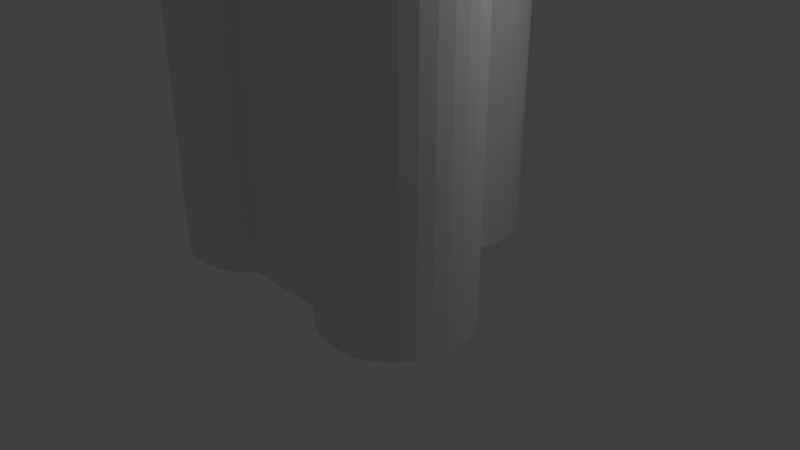 # Source: battery-holder-for-led-ballon.blend  (saved by Blender 2.79.0; exported with 4.5.12 LTS)
import bpy
from mathutils import Matrix  # noqa: F401  (used for matrix-valued properties, if any)

bpy.ops.wm.read_factory_settings(use_empty=True)
scene = bpy.context.scene
scene.name = 'Scene'

# ---- collections
col_collection_1 = bpy.data.collections.new('Collection 1'); scene.collection.children.link(col_collection_1)
col_collection_2 = bpy.data.collections.new('Collection 2'); scene.collection.children.link(col_collection_2)
col_collection_2.hide_render = True
col_collection_2.hide_viewport = True
col_collection_3 = bpy.data.collections.new('Collection 3'); scene.collection.children.link(col_collection_3)
col_collection_3.hide_render = True
col_collection_3.hide_viewport = True

# ---- world
world_world = bpy.data.worlds.new('World'); scene.world = world_world
world_world.color = (0.05088, 0.05088, 0.05088)
world_world.use_sun_shadow = False
world_world.sun_shadow_jitter_overblur = 0.0
world_world.cycles.sampling_method = 'MANUAL'

# ---- cameras
cam_camera = bpy.data.cameras.new('Camera')
cam_camera.clip_end = 100.0
cam_camera.lens = 35.0
cam_camera.sensor_width = 32.0
cam_camera.sensor_height = 18.0
cam_camera.ortho_scale = 7.314
cam_camera.dof.focus_distance = 0.0
cam_camera.dof.aperture_fstop = 128.0

# ---- lights
light_lamp = bpy.data.lights.new('Lamp', 'POINT')
light_lamp.transmission_factor = 0.0
light_lamp.cutoff_distance = 30.0
light_lamp.energy = 100.0
light_lamp.shadow_buffer_clip_start = 1.001
light_lamp.shadow_soft_size = 0.1
light_lamp.shadow_maximum_resolution = 0.006
light_lamp.use_absolute_resolution = True

# ---- meshes
me_circle_002 = bpy.data.meshes.new('Circle.002')
me_circle_002.from_pydata([(0.0, 3.013, 0.0), (-0.1951, 2.994, 0.0), (-0.3827, 2.937, 0.0), (-0.5556, 2.845, 0.0), (-0.7071, 2.72, 0.0), (-0.8315, 2.569, 0.0), (-0.9239, 2.396, 0.0), (-0.9808, 2.208, 0.0), (-1.0, 2.013, 0.0), (-0.9808, 1.818, 0.0), (-0.9239, 1.631, 0.0), (-0.8315, 1.458, 0.0), (-0.7071, 1.306, 0.0), (-0.5556, 1.182, 0.0), (-0.3827, 1.089, 0.0), (-0.1951, 1.032, 0.0), (3.258e-07, 1.013, 0.0), (0.1951, 1.032, 0.0), (0.3827, 1.089, 0.0), (0.5556, 1.182, 0.0), (0.7071, 1.306, 0.0), (0.8315, 1.458, 0.0), (0.9239, 1.631, 0.0), (0.9808, 1.818, 0.0), (1.0, 2.013, 0.0), (0.9808, 2.208, 0.0), (0.9239, 2.396, 0.0), (0.8315, 2.569, 0.0), (0.7071, 2.72, 0.0), (0.5556, 2.845, 0.0), (0.3827, 2.937, 0.0), (0.1951, 2.994, 0.0), (0.0, 3.013, 5.0), (-0.1951, 2.994, 5.0), (-0.3827, 2.937, 5.0), (-0.5556, 2.845, 5.0), (-0.7071, 2.72, 5.0), (-0.8315, 2.569, 5.0), (-0.9239, 2.396, 5.0), (-0.9808, 2.208, 5.0), (-1.0, 2.013, 5.0), (-0.9808, 1.818, 5.0), (-0.9239, 1.631, 5.0), (-0.8315, 1.458, 5.0), (-0.7071, 1.306, 5.0), (-0.5556, 1.182, 5.0), (-0.3827, 1.089, 5.0), (-0.1951, 1.032, 5.0), (3.258e-07, 1.013, 5.0), (0.1951, 1.032, 5.0), (0.3827, 1.089, 5.0), (0.5556, 1.182, 5.0), (0.7071, 1.306, 5.0), (0.8315, 1.458, 5.0), (0.9239, 1.631, 5.0), (0.9808, 1.818, 5.0), (1.0, 2.013, 5.0), (0.9808, 2.208, 5.0), (0.9239, 2.396, 5.0), (0.8315, 2.569, 5.0), (0.7071, 2.72, 5.0), (0.5556, 2.845, 5.0), (0.3827, 2.937, 5.0), (0.1951, 2.994, 5.0), (3.262e-08, 3.25, 5.0), (-0.2413, 3.226, 5.0), (-0.4732, 3.156, 5.0), (-0.687, 3.041, 5.0), (-0.8744, 2.888, 5.0), (-1.028, 2.7, 5.0), (-1.142, 2.486, 5.0), (-1.213, 2.255, 5.0), (-1.237, 2.013, 5.0), (-1.213, 1.772, 5.0), (-1.142, 1.54, 5.0), (-1.028, 1.326, 5.0), (-0.8744, 1.139, 5.0), (-0.687, 0.985, 5.0), (-0.4732, 0.8708, 5.0), (-0.2413, 0.8004, 5.0), (4.356e-07, 0.7766, 5.0), (0.2413, 0.8004, 5.0), (0.4732, 0.8708, 5.0), (0.687, 0.985, 5.0), (0.8744, 1.139, 5.0), (1.028, 1.326, 5.0), (1.142, 1.54, 5.0), (1.213, 1.772, 5.0), (1.237, 2.013, 5.0), (1.213, 2.255, 5.0), (1.142, 2.486, 5.0), (1.028, 2.7, 5.0), (0.8744, 2.888, 5.0), (0.687, 3.041, 5.0), (0.4732, 3.156, 5.0), (0.2413, 3.226, 5.0), (3.262e-08, 3.25, 0.0), (-0.2413, 3.226, 0.0), (-0.4732, 3.156, 0.0), (-0.687, 3.041, 0.0), (-0.8744, 2.888, 0.0), (-1.028, 2.7, 0.0), (-1.142, 2.486, 0.0), (-1.213, 2.255, 0.0), (-1.237, 2.013, 0.0), (-1.213, 1.772, 0.0), (-1.142, 1.54, 0.0), (-1.028, 1.326, 0.0), (-0.8744, 1.139, 0.0), (-0.687, 0.985, 0.0), (-0.4732, 0.8708, 0.0), (-0.2413, 0.8004, 0.0), (4.356e-07, 0.7766, 0.0), (0.2413, 0.8004, 0.0), (0.4732, 0.8708, 0.0), (0.687, 0.985, 0.0), (0.8744, 1.139, 0.0), (1.028, 1.326, 0.0), (1.142, 1.54, 0.0), (1.213, 1.772, 0.0), (1.237, 2.013, 0.0), (1.213, 2.255, 0.0), (1.142, 2.486, 0.0), (1.028, 2.7, 0.0), (0.8744, 2.888, 0.0), (0.687, 3.041, 0.0), (0.4732, 3.156, 0.0), (0.2413, 3.226, 0.0), (1.937, 0.1641, 5.0), (1.937, 0.1641, 0.0), (1.719, 0.1303, 5.0), (1.719, 0.1303, 0.0)], [], [(13, 12, 44, 45), (27, 26, 58, 59), (14, 13, 45, 46), (1, 0, 32, 33), (28, 27, 59, 60), (15, 14, 46, 47), (2, 1, 33, 34), (29, 28, 60, 61), (16, 15, 47, 48), (3, 2, 34, 35), (30, 29, 61, 62), (17, 16, 48, 49), (4, 3, 35, 36), (31, 30, 62, 63), (18, 17, 49, 50), (5, 4, 36, 37), (0, 31, 63, 32), (19, 18, 50, 51), (6, 5, 37, 38), (20, 19, 51, 52), (7, 6, 38, 39), (21, 20, 52, 53), (8, 7, 39, 40), (22, 21, 53, 54), (9, 8, 40, 41), (23, 22, 54, 55), (10, 9, 41, 42), (24, 23, 55, 56), (11, 10, 42, 43), (25, 24, 56, 57), (12, 11, 43, 44), (26, 25, 57, 58), (53, 52, 84, 85), (40, 39, 71, 72), (54, 53, 85, 86), (41, 40, 72, 73), (55, 54, 86, 87), (42, 41, 73, 74), (56, 55, 87, 88), (43, 42, 74, 75), (57, 56, 88, 89), (44, 43, 75, 76), (58, 57, 89, 90), (45, 44, 76, 77), (59, 58, 90, 91), (46, 45, 77, 78), (33, 32, 64, 65), (60, 59, 91, 92), (47, 46, 78, 79), (34, 33, 65, 66), (61, 60, 92, 93), (48, 47, 79, 80), (35, 34, 66, 67), (62, 61, 93, 94), (49, 48, 80, 81), (36, 35, 67, 68), (63, 62, 94, 95), (50, 49, 81, 82), (37, 36, 68, 69), (32, 63, 95, 64), (51, 50, 82, 83), (38, 37, 69, 70), (52, 51, 83, 84), (39, 38, 70, 71), (88, 87, 119, 120), (75, 74, 106, 107), (89, 88, 120, 121), (76, 75, 107, 108), (90, 89, 121, 122), (77, 76, 108, 109), (91, 90, 122, 123), (78, 77, 109, 110), (65, 64, 96, 97), (92, 91, 123, 124), (79, 78, 110, 111), (66, 65, 97, 98), (93, 92, 124, 125), (80, 79, 111, 112), (67, 66, 98, 99), (94, 93, 125, 126), (81, 80, 112, 113), (68, 67, 99, 100), (95, 94, 126, 127), (82, 81, 113, 114), (69, 68, 100, 101), (64, 95, 127, 96), (83, 82, 114, 115), (70, 69, 101, 102), (84, 83, 115, 116), (71, 70, 102, 103), (85, 84, 116, 117), (72, 71, 103, 104), (86, 85, 117, 118), (73, 72, 104, 105), (87, 86, 118, 119), (74, 73, 105, 106), (0, 96, 127, 31), (31, 127, 126, 30), (30, 126, 125, 29), (29, 125, 124, 28), (28, 124, 123, 27), (27, 123, 122, 26), (26, 122, 121, 25), (25, 121, 120, 24), (24, 120, 119, 23), (23, 119, 118, 22), (22, 118, 117, 21), (21, 117, 116, 20), (20, 116, 115, 19), (19, 115, 114, 18), (18, 114, 113, 17), (17, 113, 112, 16), (16, 112, 111, 15), (15, 111, 110, 14), (14, 110, 109, 13), (13, 109, 108, 12), (12, 108, 107, 11), (11, 107, 106, 10), (10, 106, 105, 9), (9, 105, 104, 8), (8, 104, 103, 7), (7, 103, 102, 6), (6, 102, 101, 5), (5, 101, 100, 4), (4, 100, 99, 3), (3, 99, 98, 2), (2, 98, 97, 1), (1, 97, 96, 0), (118, 86, 128, 129), (117, 85, 130, 131), (128, 130, 131, 129), (128, 86, 85, 130), (118, 129, 131, 117)])
me_circle_002.use_remesh_preserve_volume = False
me_circle_002.use_remesh_preserve_attributes = False
me_circle_002.use_mirror_vertex_groups = False
me_circle_002.update()
me_circle = bpy.data.meshes.new('Circle')
me_circle.from_pydata([(0.0, 1.0, 0.0), (-0.1951, 0.9808, 0.0), (-0.3827, 0.9239, 0.0), (-0.5556, 0.8315, 0.0), (-0.7071, 0.7071, 0.0), (-0.8315, 0.5556, 0.0), (-0.9239, 0.3827, 0.0), (-0.9808, 0.1951, 0.0), (-1.0, 7.55e-08, 0.0), (-0.9808, -0.1951, 0.0), (-0.9239, -0.3827, 0.0), (-0.8315, -0.5556, 0.0), (-0.7071, -0.7071, 0.0), (-0.5556, -0.8315, 0.0), (-0.3827, -0.9239, 0.0), (-0.1951, -0.9808, 0.0), (3.258e-07, -1.0, 0.0), (0.1951, -0.9808, 0.0), (0.3827, -0.9239, 0.0), (0.5556, -0.8315, 0.0), (0.7071, -0.7071, 0.0), (0.8315, -0.5556, 0.0), (0.9239, -0.3827, 0.0), (0.9808, -0.1951, 0.0), (1.0, 9.656e-07, 0.0), (0.9808, 0.1951, 0.0), (0.9239, 0.3827, 0.0), (0.8315, 0.5556, 0.0), (0.7071, 0.7071, 0.0), (0.5556, 0.8315, 0.0), (0.3827, 0.9239, 0.0), (0.1951, 0.9808, 0.0)], [(1, 0), (2, 1), (3, 2), (4, 3), (5, 4), (6, 5), (7, 6), (8, 7), (9, 8), (10, 9), (11, 10), (12, 11), (13, 12), (14, 13), (15, 14), (16, 15), (17, 16), (18, 17), (19, 18), (20, 19), (21, 20), (22, 21), (23, 22), (24, 23), (25, 24), (26, 25), (27, 26), (28, 27), (29, 28), (30, 29), (31, 30), (0, 31)], [])
me_circle.use_remesh_preserve_volume = False
me_circle.use_remesh_preserve_attributes = False
me_circle.use_mirror_vertex_groups = False
me_circle.update()
me_cube_001 = bpy.data.meshes.new('Cube.001')
me_cube_001.from_pydata([(-1.1, -2.1, -0.1), (-1.1, -2.1, 0.1), (-1.1, 2.1, -0.1), (-1.1, 2.1, 0.1), (1.1, -2.1, -0.1), (1.1, -2.1, 0.1), (1.1, 2.1, -0.1), (1.1, 2.1, 0.1), (-1.021, -0.336, 1.151), (-1.021, -0.336, 1.951), (-1.021, 0.384, 1.151), (-1.021, 0.384, 1.951), (-0.301, -0.336, 1.151), (-0.301, -0.336, 1.951), (-0.301, 0.384, 1.151), (-0.301, 0.384, 1.951)], [], [(0, 1, 3, 2), (2, 3, 7, 6), (6, 7, 5, 4), (4, 5, 1, 0), (2, 6, 4, 0), (7, 3, 1, 5), (8, 9, 11, 10), (10, 11, 15, 14), (14, 15, 13, 12), (12, 13, 9, 8), (10, 14, 12, 8), (15, 11, 9, 13)])
me_cube_001.use_remesh_preserve_volume = False
me_cube_001.use_remesh_preserve_attributes = False
me_cube_001.use_mirror_vertex_groups = False
me_cube_001.update()

# ---- objects
ob_empty = bpy.data.objects.new('Empty', None)
ob_circle_002 = bpy.data.objects.new('Circle.002', me_circle_002)
ob_lamp = bpy.data.objects.new('Lamp', light_lamp)
ob_camera = bpy.data.objects.new('Camera', cam_camera)
ob_circle = bpy.data.objects.new('Circle', me_circle)
ob_cube = bpy.data.objects.new('Cube', me_cube_001)

# ---- transforms, parenting, visibility, modifiers, constraints
ob_empty.location = (0.0, 0.0, 0.0)
ob_empty.scale = (0.75, 0.75, 1.0)
ob_empty.empty_display_type = 'ARROWS'
ob_empty.empty_image_offset = (0.0, 0.0)
ob_empty.lineart.crease_threshold = 0.0
ob_circle_002.location = (0.0, 0.0, 0.0)
ob_circle_002.rotation_euler = (0.0, -0.0, -2.094)
ob_circle_002.scale = (0.75, 0.75, 1.0)
ob_circle_002.lineart.crease_threshold = 0.0
_m = ob_circle_002.modifiers.new('Array', 'ARRAY')
_m.count = 3
_m.constant_offset_displace = (0.0, 0.0, 0.0)
_m.use_relative_offset = False
_m.use_object_offset = True
_m.offset_object = ob_empty
ob_lamp.location = (4.076, 1.005, 5.904)
ob_lamp.rotation_euler = (0.6503, 0.05522, 1.866)
ob_lamp.lock_rotations_4d = False
ob_lamp.empty_display_type = 'ARROWS'
ob_lamp.color = (0.0, 0.0, 0.0, 0.0)
ob_lamp.lineart.crease_threshold = 0.0
ob_camera.location = (7.481, -6.508, 5.344)
ob_camera.rotation_euler = (1.109, 0.0, 0.8149)
ob_camera.lock_rotations_4d = False
ob_camera.empty_display_type = 'ARROWS'
ob_camera.color = (0.0, 0.0, 0.0, 0.0)
ob_camera.display_type = 'WIRE'
ob_camera.lineart.crease_threshold = 0.0
ob_circle.location = (0.0, 0.0, 0.0)
ob_circle.scale = (0.55, 0.55, 1.0)
ob_circle.lineart.crease_threshold = 0.0
ob_cube.location = (0.0, 0.0, 0.0)
ob_cube.lineart.crease_threshold = 0.0

# ---- collection membership
col_collection_1.objects.link(ob_empty)
col_collection_1.objects.link(ob_circle_002)
col_collection_1.objects.link(ob_lamp)
col_collection_1.objects.link(ob_camera)
col_collection_2.objects.link(ob_circle)
col_collection_3.objects.link(ob_cube)

# ---- scene / render settings (as saved in the file)
scene.camera = ob_camera
scene.frame_start = 1; scene.frame_end = 250; scene.frame_set(1)
scene.render.engine = 'BLENDER_EEVEE_NEXT'
scene.render.resolution_percentage = 50
scene.render.dither_intensity = 0.0
scene.cycles.use_denoising = False
scene.cycles.samples = 128
scene.cycles.sampling_pattern = 'TABULATED_SOBOL'
scene.cycles.use_adaptive_sampling = False
scene.cycles.use_light_tree = False
scene.cycles.blur_glossy = 0.0
scene.cycles.sample_clamp_indirect = 0.0
scene.view_settings.view_transform = 'Standard'
scene.unit_settings.scale_length = 0.01
bpy.context.view_layer.update()
